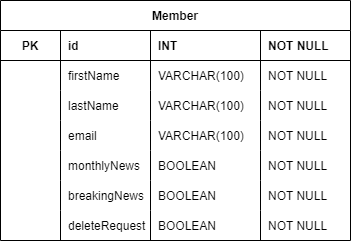

The diagram above was exported from draw.io. Its source (the exported page's mxGraphModel, read from the mxfile embedded in the PNG):
<mxGraphModel dx="2062" dy="1217" grid="1" gridSize="10" guides="1" tooltips="1" connect="1" arrows="1" fold="1" page="1" pageScale="1" pageWidth="850" pageHeight="1100" math="0" shadow="0">
  <root>
    <mxCell id="0" />
    <mxCell id="1" parent="0" />
    <mxCell id="HITJcWi0Ki18cpI53Z8K-14" value="Member" style="shape=table;startSize=30;container=1;collapsible=1;childLayout=tableLayout;fixedRows=1;rowLines=0;fontStyle=1;align=center;resizeLast=1;" vertex="1" parent="1">
      <mxGeometry x="210" y="120" width="350" height="240" as="geometry" />
    </mxCell>
    <mxCell id="HITJcWi0Ki18cpI53Z8K-18" value="" style="shape=tableRow;horizontal=0;startSize=0;swimlaneHead=0;swimlaneBody=0;fillColor=none;collapsible=0;dropTarget=0;points=[[0,0.5],[1,0.5]];portConstraint=eastwest;top=0;left=0;right=0;bottom=1;" vertex="1" parent="HITJcWi0Ki18cpI53Z8K-14">
      <mxGeometry y="30" width="350" height="30" as="geometry" />
    </mxCell>
    <mxCell id="HITJcWi0Ki18cpI53Z8K-19" value="PK" style="shape=partialRectangle;connectable=0;fillColor=none;top=0;left=0;bottom=0;right=0;fontStyle=1;overflow=hidden;" vertex="1" parent="HITJcWi0Ki18cpI53Z8K-18">
      <mxGeometry width="60" height="30" as="geometry">
        <mxRectangle width="60" height="30" as="alternateBounds" />
      </mxGeometry>
    </mxCell>
    <mxCell id="HITJcWi0Ki18cpI53Z8K-20" value="id" style="shape=partialRectangle;connectable=0;fillColor=none;top=0;left=0;bottom=0;right=0;align=left;spacingLeft=6;fontStyle=1;overflow=hidden;" vertex="1" parent="HITJcWi0Ki18cpI53Z8K-18">
      <mxGeometry x="60" width="90" height="30" as="geometry">
        <mxRectangle width="90" height="30" as="alternateBounds" />
      </mxGeometry>
    </mxCell>
    <mxCell id="HITJcWi0Ki18cpI53Z8K-31" value="INT" style="shape=partialRectangle;connectable=0;fillColor=none;top=0;left=0;bottom=0;right=0;align=left;spacingLeft=6;fontStyle=1;overflow=hidden;" vertex="1" parent="HITJcWi0Ki18cpI53Z8K-18">
      <mxGeometry x="150" width="110" height="30" as="geometry">
        <mxRectangle width="110" height="30" as="alternateBounds" />
      </mxGeometry>
    </mxCell>
    <mxCell id="HITJcWi0Ki18cpI53Z8K-28" value="NOT NULL" style="shape=partialRectangle;connectable=0;fillColor=none;top=0;left=0;bottom=0;right=0;align=left;spacingLeft=6;fontStyle=1;overflow=hidden;" vertex="1" parent="HITJcWi0Ki18cpI53Z8K-18">
      <mxGeometry x="260" width="90" height="30" as="geometry">
        <mxRectangle width="90" height="30" as="alternateBounds" />
      </mxGeometry>
    </mxCell>
    <mxCell id="HITJcWi0Ki18cpI53Z8K-21" value="" style="shape=tableRow;horizontal=0;startSize=0;swimlaneHead=0;swimlaneBody=0;fillColor=none;collapsible=0;dropTarget=0;points=[[0,0.5],[1,0.5]];portConstraint=eastwest;top=0;left=0;right=0;bottom=0;" vertex="1" parent="HITJcWi0Ki18cpI53Z8K-14">
      <mxGeometry y="60" width="350" height="30" as="geometry" />
    </mxCell>
    <mxCell id="HITJcWi0Ki18cpI53Z8K-22" value="" style="shape=partialRectangle;connectable=0;fillColor=none;top=0;left=0;bottom=0;right=0;editable=1;overflow=hidden;" vertex="1" parent="HITJcWi0Ki18cpI53Z8K-21">
      <mxGeometry width="60" height="30" as="geometry">
        <mxRectangle width="60" height="30" as="alternateBounds" />
      </mxGeometry>
    </mxCell>
    <mxCell id="HITJcWi0Ki18cpI53Z8K-23" value="firstName" style="shape=partialRectangle;connectable=0;fillColor=none;top=0;left=0;bottom=0;right=0;align=left;spacingLeft=6;overflow=hidden;" vertex="1" parent="HITJcWi0Ki18cpI53Z8K-21">
      <mxGeometry x="60" width="90" height="30" as="geometry">
        <mxRectangle width="90" height="30" as="alternateBounds" />
      </mxGeometry>
    </mxCell>
    <mxCell id="HITJcWi0Ki18cpI53Z8K-32" value="VARCHAR(100)" style="shape=partialRectangle;connectable=0;fillColor=none;top=0;left=0;bottom=0;right=0;align=left;spacingLeft=6;overflow=hidden;" vertex="1" parent="HITJcWi0Ki18cpI53Z8K-21">
      <mxGeometry x="150" width="110" height="30" as="geometry">
        <mxRectangle width="110" height="30" as="alternateBounds" />
      </mxGeometry>
    </mxCell>
    <mxCell id="HITJcWi0Ki18cpI53Z8K-29" value="NOT NULL" style="shape=partialRectangle;connectable=0;fillColor=none;top=0;left=0;bottom=0;right=0;align=left;spacingLeft=6;overflow=hidden;" vertex="1" parent="HITJcWi0Ki18cpI53Z8K-21">
      <mxGeometry x="260" width="90" height="30" as="geometry">
        <mxRectangle width="90" height="30" as="alternateBounds" />
      </mxGeometry>
    </mxCell>
    <mxCell id="HITJcWi0Ki18cpI53Z8K-24" value="" style="shape=tableRow;horizontal=0;startSize=0;swimlaneHead=0;swimlaneBody=0;fillColor=none;collapsible=0;dropTarget=0;points=[[0,0.5],[1,0.5]];portConstraint=eastwest;top=0;left=0;right=0;bottom=0;" vertex="1" parent="HITJcWi0Ki18cpI53Z8K-14">
      <mxGeometry y="90" width="350" height="30" as="geometry" />
    </mxCell>
    <mxCell id="HITJcWi0Ki18cpI53Z8K-25" value="" style="shape=partialRectangle;connectable=0;fillColor=none;top=0;left=0;bottom=0;right=0;editable=1;overflow=hidden;" vertex="1" parent="HITJcWi0Ki18cpI53Z8K-24">
      <mxGeometry width="60" height="30" as="geometry">
        <mxRectangle width="60" height="30" as="alternateBounds" />
      </mxGeometry>
    </mxCell>
    <mxCell id="HITJcWi0Ki18cpI53Z8K-26" value="lastName" style="shape=partialRectangle;connectable=0;fillColor=none;top=0;left=0;bottom=0;right=0;align=left;spacingLeft=6;overflow=hidden;" vertex="1" parent="HITJcWi0Ki18cpI53Z8K-24">
      <mxGeometry x="60" width="90" height="30" as="geometry">
        <mxRectangle width="90" height="30" as="alternateBounds" />
      </mxGeometry>
    </mxCell>
    <mxCell id="HITJcWi0Ki18cpI53Z8K-33" value="VARCHAR(100)" style="shape=partialRectangle;connectable=0;fillColor=none;top=0;left=0;bottom=0;right=0;align=left;spacingLeft=6;overflow=hidden;" vertex="1" parent="HITJcWi0Ki18cpI53Z8K-24">
      <mxGeometry x="150" width="110" height="30" as="geometry">
        <mxRectangle width="110" height="30" as="alternateBounds" />
      </mxGeometry>
    </mxCell>
    <mxCell id="HITJcWi0Ki18cpI53Z8K-30" value="NOT NULL" style="shape=partialRectangle;connectable=0;fillColor=none;top=0;left=0;bottom=0;right=0;align=left;spacingLeft=6;overflow=hidden;" vertex="1" parent="HITJcWi0Ki18cpI53Z8K-24">
      <mxGeometry x="260" width="90" height="30" as="geometry">
        <mxRectangle width="90" height="30" as="alternateBounds" />
      </mxGeometry>
    </mxCell>
    <mxCell id="HITJcWi0Ki18cpI53Z8K-34" style="shape=tableRow;horizontal=0;startSize=0;swimlaneHead=0;swimlaneBody=0;fillColor=none;collapsible=0;dropTarget=0;points=[[0,0.5],[1,0.5]];portConstraint=eastwest;top=0;left=0;right=0;bottom=0;" vertex="1" parent="HITJcWi0Ki18cpI53Z8K-14">
      <mxGeometry y="120" width="350" height="30" as="geometry" />
    </mxCell>
    <mxCell id="HITJcWi0Ki18cpI53Z8K-35" style="shape=partialRectangle;connectable=0;fillColor=none;top=0;left=0;bottom=0;right=0;editable=1;overflow=hidden;" vertex="1" parent="HITJcWi0Ki18cpI53Z8K-34">
      <mxGeometry width="60" height="30" as="geometry">
        <mxRectangle width="60" height="30" as="alternateBounds" />
      </mxGeometry>
    </mxCell>
    <mxCell id="HITJcWi0Ki18cpI53Z8K-36" value="email" style="shape=partialRectangle;connectable=0;fillColor=none;top=0;left=0;bottom=0;right=0;align=left;spacingLeft=6;overflow=hidden;" vertex="1" parent="HITJcWi0Ki18cpI53Z8K-34">
      <mxGeometry x="60" width="90" height="30" as="geometry">
        <mxRectangle width="90" height="30" as="alternateBounds" />
      </mxGeometry>
    </mxCell>
    <mxCell id="HITJcWi0Ki18cpI53Z8K-37" value="VARCHAR(100)" style="shape=partialRectangle;connectable=0;fillColor=none;top=0;left=0;bottom=0;right=0;align=left;spacingLeft=6;overflow=hidden;" vertex="1" parent="HITJcWi0Ki18cpI53Z8K-34">
      <mxGeometry x="150" width="110" height="30" as="geometry">
        <mxRectangle width="110" height="30" as="alternateBounds" />
      </mxGeometry>
    </mxCell>
    <mxCell id="HITJcWi0Ki18cpI53Z8K-38" value="NOT NULL" style="shape=partialRectangle;connectable=0;fillColor=none;top=0;left=0;bottom=0;right=0;align=left;spacingLeft=6;overflow=hidden;" vertex="1" parent="HITJcWi0Ki18cpI53Z8K-34">
      <mxGeometry x="260" width="90" height="30" as="geometry">
        <mxRectangle width="90" height="30" as="alternateBounds" />
      </mxGeometry>
    </mxCell>
    <mxCell id="HITJcWi0Ki18cpI53Z8K-49" style="shape=tableRow;horizontal=0;startSize=0;swimlaneHead=0;swimlaneBody=0;fillColor=none;collapsible=0;dropTarget=0;points=[[0,0.5],[1,0.5]];portConstraint=eastwest;top=0;left=0;right=0;bottom=0;" vertex="1" parent="HITJcWi0Ki18cpI53Z8K-14">
      <mxGeometry y="150" width="350" height="30" as="geometry" />
    </mxCell>
    <mxCell id="HITJcWi0Ki18cpI53Z8K-50" style="shape=partialRectangle;connectable=0;fillColor=none;top=0;left=0;bottom=0;right=0;editable=1;overflow=hidden;" vertex="1" parent="HITJcWi0Ki18cpI53Z8K-49">
      <mxGeometry width="60" height="30" as="geometry">
        <mxRectangle width="60" height="30" as="alternateBounds" />
      </mxGeometry>
    </mxCell>
    <mxCell id="HITJcWi0Ki18cpI53Z8K-51" value="monthlyNews" style="shape=partialRectangle;connectable=0;fillColor=none;top=0;left=0;bottom=0;right=0;align=left;spacingLeft=6;overflow=hidden;" vertex="1" parent="HITJcWi0Ki18cpI53Z8K-49">
      <mxGeometry x="60" width="90" height="30" as="geometry">
        <mxRectangle width="90" height="30" as="alternateBounds" />
      </mxGeometry>
    </mxCell>
    <mxCell id="HITJcWi0Ki18cpI53Z8K-52" value="BOOLEAN" style="shape=partialRectangle;connectable=0;fillColor=none;top=0;left=0;bottom=0;right=0;align=left;spacingLeft=6;overflow=hidden;" vertex="1" parent="HITJcWi0Ki18cpI53Z8K-49">
      <mxGeometry x="150" width="110" height="30" as="geometry">
        <mxRectangle width="110" height="30" as="alternateBounds" />
      </mxGeometry>
    </mxCell>
    <mxCell id="HITJcWi0Ki18cpI53Z8K-53" value="NOT NULL" style="shape=partialRectangle;connectable=0;fillColor=none;top=0;left=0;bottom=0;right=0;align=left;spacingLeft=6;overflow=hidden;" vertex="1" parent="HITJcWi0Ki18cpI53Z8K-49">
      <mxGeometry x="260" width="90" height="30" as="geometry">
        <mxRectangle width="90" height="30" as="alternateBounds" />
      </mxGeometry>
    </mxCell>
    <mxCell id="HITJcWi0Ki18cpI53Z8K-44" style="shape=tableRow;horizontal=0;startSize=0;swimlaneHead=0;swimlaneBody=0;fillColor=none;collapsible=0;dropTarget=0;points=[[0,0.5],[1,0.5]];portConstraint=eastwest;top=0;left=0;right=0;bottom=0;" vertex="1" parent="HITJcWi0Ki18cpI53Z8K-14">
      <mxGeometry y="180" width="350" height="30" as="geometry" />
    </mxCell>
    <mxCell id="HITJcWi0Ki18cpI53Z8K-45" style="shape=partialRectangle;connectable=0;fillColor=none;top=0;left=0;bottom=0;right=0;editable=1;overflow=hidden;" vertex="1" parent="HITJcWi0Ki18cpI53Z8K-44">
      <mxGeometry width="60" height="30" as="geometry">
        <mxRectangle width="60" height="30" as="alternateBounds" />
      </mxGeometry>
    </mxCell>
    <mxCell id="HITJcWi0Ki18cpI53Z8K-46" value="breakingNews" style="shape=partialRectangle;connectable=0;fillColor=none;top=0;left=0;bottom=0;right=0;align=left;spacingLeft=6;overflow=hidden;" vertex="1" parent="HITJcWi0Ki18cpI53Z8K-44">
      <mxGeometry x="60" width="90" height="30" as="geometry">
        <mxRectangle width="90" height="30" as="alternateBounds" />
      </mxGeometry>
    </mxCell>
    <mxCell id="HITJcWi0Ki18cpI53Z8K-47" value="BOOLEAN" style="shape=partialRectangle;connectable=0;fillColor=none;top=0;left=0;bottom=0;right=0;align=left;spacingLeft=6;overflow=hidden;" vertex="1" parent="HITJcWi0Ki18cpI53Z8K-44">
      <mxGeometry x="150" width="110" height="30" as="geometry">
        <mxRectangle width="110" height="30" as="alternateBounds" />
      </mxGeometry>
    </mxCell>
    <mxCell id="HITJcWi0Ki18cpI53Z8K-48" value="NOT NULL" style="shape=partialRectangle;connectable=0;fillColor=none;top=0;left=0;bottom=0;right=0;align=left;spacingLeft=6;overflow=hidden;" vertex="1" parent="HITJcWi0Ki18cpI53Z8K-44">
      <mxGeometry x="260" width="90" height="30" as="geometry">
        <mxRectangle width="90" height="30" as="alternateBounds" />
      </mxGeometry>
    </mxCell>
    <mxCell id="HITJcWi0Ki18cpI53Z8K-39" style="shape=tableRow;horizontal=0;startSize=0;swimlaneHead=0;swimlaneBody=0;fillColor=none;collapsible=0;dropTarget=0;points=[[0,0.5],[1,0.5]];portConstraint=eastwest;top=0;left=0;right=0;bottom=0;" vertex="1" parent="HITJcWi0Ki18cpI53Z8K-14">
      <mxGeometry y="210" width="350" height="30" as="geometry" />
    </mxCell>
    <mxCell id="HITJcWi0Ki18cpI53Z8K-40" style="shape=partialRectangle;connectable=0;fillColor=none;top=0;left=0;bottom=0;right=0;editable=1;overflow=hidden;" vertex="1" parent="HITJcWi0Ki18cpI53Z8K-39">
      <mxGeometry width="60" height="30" as="geometry">
        <mxRectangle width="60" height="30" as="alternateBounds" />
      </mxGeometry>
    </mxCell>
    <mxCell id="HITJcWi0Ki18cpI53Z8K-41" value="deleteRequest" style="shape=partialRectangle;connectable=0;fillColor=none;top=0;left=0;bottom=0;right=0;align=left;spacingLeft=6;overflow=hidden;" vertex="1" parent="HITJcWi0Ki18cpI53Z8K-39">
      <mxGeometry x="60" width="90" height="30" as="geometry">
        <mxRectangle width="90" height="30" as="alternateBounds" />
      </mxGeometry>
    </mxCell>
    <mxCell id="HITJcWi0Ki18cpI53Z8K-42" value="BOOLEAN" style="shape=partialRectangle;connectable=0;fillColor=none;top=0;left=0;bottom=0;right=0;align=left;spacingLeft=6;overflow=hidden;" vertex="1" parent="HITJcWi0Ki18cpI53Z8K-39">
      <mxGeometry x="150" width="110" height="30" as="geometry">
        <mxRectangle width="110" height="30" as="alternateBounds" />
      </mxGeometry>
    </mxCell>
    <mxCell id="HITJcWi0Ki18cpI53Z8K-43" value="NOT NULL" style="shape=partialRectangle;connectable=0;fillColor=none;top=0;left=0;bottom=0;right=0;align=left;spacingLeft=6;overflow=hidden;" vertex="1" parent="HITJcWi0Ki18cpI53Z8K-39">
      <mxGeometry x="260" width="90" height="30" as="geometry">
        <mxRectangle width="90" height="30" as="alternateBounds" />
      </mxGeometry>
    </mxCell>
  </root>
</mxGraphModel>